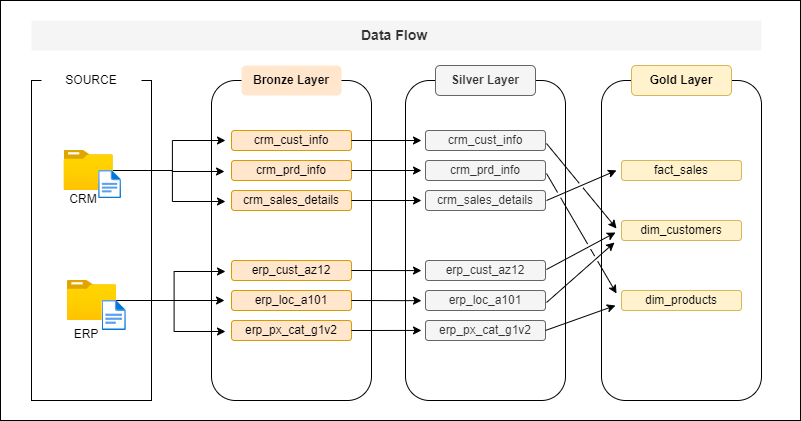

The diagram above was exported from draw.io. Its source (the exported page's mxGraphModel, read from the mxfile embedded in the PNG):
<mxGraphModel dx="880" dy="524" grid="1" gridSize="10" guides="1" tooltips="1" connect="1" arrows="1" fold="1" page="1" pageScale="1" pageWidth="827" pageHeight="1169" math="0" shadow="0">
  <root>
    <mxCell id="0" />
    <mxCell id="1" parent="0" />
    <mxCell id="DvD4hU6JZ8pTqsTEMqxn-2" value="" style="rounded=0;whiteSpace=wrap;html=1;" parent="1" vertex="1">
      <mxGeometry x="40" y="120" width="120" height="320" as="geometry" />
    </mxCell>
    <mxCell id="DvD4hU6JZ8pTqsTEMqxn-3" value="" style="image;aspect=fixed;html=1;points=[];align=center;fontSize=12;image=img/lib/azure2/general/Folder_Blank.svg;" parent="1" vertex="1">
      <mxGeometry x="72.5" y="190" width="49.29" height="40" as="geometry" />
    </mxCell>
    <mxCell id="DvD4hU6JZ8pTqsTEMqxn-5" value="" style="image;aspect=fixed;html=1;points=[];align=center;fontSize=12;image=img/lib/azure2/general/File.svg;" parent="1" vertex="1">
      <mxGeometry x="107.14" y="210" width="22.86" height="28.16" as="geometry" />
    </mxCell>
    <mxCell id="DvD4hU6JZ8pTqsTEMqxn-6" value="" style="image;aspect=fixed;html=1;points=[];align=center;fontSize=12;image=img/lib/azure2/general/Folder_Blank.svg;" parent="1" vertex="1">
      <mxGeometry x="75.86" y="320" width="49.29" height="40" as="geometry" />
    </mxCell>
    <mxCell id="DvD4hU6JZ8pTqsTEMqxn-7" value="" style="image;aspect=fixed;html=1;points=[];align=center;fontSize=12;image=img/lib/azure2/general/File.svg;" parent="1" vertex="1">
      <mxGeometry x="110.5" y="340" width="24.35" height="30" as="geometry" />
    </mxCell>
    <mxCell id="DvD4hU6JZ8pTqsTEMqxn-8" value="CRM" style="text;html=1;align=center;verticalAlign=middle;whiteSpace=wrap;rounded=0;" parent="1" vertex="1">
      <mxGeometry x="61.79000000000001" y="224" width="60" height="30" as="geometry" />
    </mxCell>
    <mxCell id="DvD4hU6JZ8pTqsTEMqxn-9" value="ERP" style="text;html=1;align=center;verticalAlign=middle;whiteSpace=wrap;rounded=0;" parent="1" vertex="1">
      <mxGeometry x="65.16000000000001" y="359" width="60" height="30" as="geometry" />
    </mxCell>
    <mxCell id="DvD4hU6JZ8pTqsTEMqxn-11" value="SOURCE" style="rounded=0;whiteSpace=wrap;html=1;strokeColor=none;" parent="1" vertex="1">
      <mxGeometry x="50" y="100" width="100" height="40" as="geometry" />
    </mxCell>
    <mxCell id="DvD4hU6JZ8pTqsTEMqxn-12" value="" style="rounded=1;whiteSpace=wrap;html=1;" parent="1" vertex="1">
      <mxGeometry x="220" y="120" width="160" height="320" as="geometry" />
    </mxCell>
    <mxCell id="DvD4hU6JZ8pTqsTEMqxn-15" value="&lt;b&gt;Bronze Layer&lt;/b&gt;" style="rounded=1;whiteSpace=wrap;html=1;fillColor=#ffe6cc;strokeColor=none;" parent="1" vertex="1">
      <mxGeometry x="250" y="105" width="100" height="30" as="geometry" />
    </mxCell>
    <mxCell id="DvD4hU6JZ8pTqsTEMqxn-16" value="crm_cust_info" style="rounded=1;whiteSpace=wrap;html=1;fillColor=#ffe6cc;strokeColor=#d79b00;" parent="1" vertex="1">
      <mxGeometry x="240" y="170" width="120" height="20" as="geometry" />
    </mxCell>
    <mxCell id="DvD4hU6JZ8pTqsTEMqxn-20" value="crm_prd_info" style="rounded=1;whiteSpace=wrap;html=1;fillColor=#ffe6cc;strokeColor=#d79b00;" parent="1" vertex="1">
      <mxGeometry x="240" y="200" width="120" height="20" as="geometry" />
    </mxCell>
    <mxCell id="DvD4hU6JZ8pTqsTEMqxn-21" value="crm_sales_details" style="rounded=1;whiteSpace=wrap;html=1;fillColor=#ffe6cc;strokeColor=#d79b00;" parent="1" vertex="1">
      <mxGeometry x="240" y="230" width="120" height="20" as="geometry" />
    </mxCell>
    <mxCell id="DvD4hU6JZ8pTqsTEMqxn-22" value="erp_cust_az12" style="rounded=1;whiteSpace=wrap;html=1;fillColor=#ffe6cc;strokeColor=#d79b00;" parent="1" vertex="1">
      <mxGeometry x="240" y="300" width="120" height="20" as="geometry" />
    </mxCell>
    <mxCell id="DvD4hU6JZ8pTqsTEMqxn-23" value="erp_loc_a101" style="rounded=1;whiteSpace=wrap;html=1;fillColor=#ffe6cc;strokeColor=#d79b00;" parent="1" vertex="1">
      <mxGeometry x="240" y="330" width="120" height="20" as="geometry" />
    </mxCell>
    <mxCell id="DvD4hU6JZ8pTqsTEMqxn-24" value="erp_px_cat_g1v2" style="rounded=1;whiteSpace=wrap;html=1;fillColor=#ffe6cc;strokeColor=#d79b00;" parent="1" vertex="1">
      <mxGeometry x="240" y="360" width="120" height="20" as="geometry" />
    </mxCell>
    <mxCell id="DvD4hU6JZ8pTqsTEMqxn-35" style="edgeStyle=orthogonalEdgeStyle;rounded=0;orthogonalLoop=1;jettySize=auto;html=1;entryX=-0.05;entryY=0.5;entryDx=0;entryDy=0;entryPerimeter=0;" parent="1" source="DvD4hU6JZ8pTqsTEMqxn-3" target="DvD4hU6JZ8pTqsTEMqxn-16" edge="1">
      <mxGeometry relative="1" as="geometry" />
    </mxCell>
    <mxCell id="DvD4hU6JZ8pTqsTEMqxn-36" style="edgeStyle=orthogonalEdgeStyle;rounded=0;orthogonalLoop=1;jettySize=auto;html=1;entryX=-0.058;entryY=0.55;entryDx=0;entryDy=0;entryPerimeter=0;" parent="1" source="DvD4hU6JZ8pTqsTEMqxn-3" target="DvD4hU6JZ8pTqsTEMqxn-20" edge="1">
      <mxGeometry relative="1" as="geometry" />
    </mxCell>
    <mxCell id="DvD4hU6JZ8pTqsTEMqxn-38" style="edgeStyle=orthogonalEdgeStyle;rounded=0;orthogonalLoop=1;jettySize=auto;html=1;entryX=-0.05;entryY=0.55;entryDx=0;entryDy=0;entryPerimeter=0;" parent="1" source="DvD4hU6JZ8pTqsTEMqxn-3" target="DvD4hU6JZ8pTqsTEMqxn-21" edge="1">
      <mxGeometry relative="1" as="geometry" />
    </mxCell>
    <mxCell id="DvD4hU6JZ8pTqsTEMqxn-39" style="edgeStyle=orthogonalEdgeStyle;rounded=0;orthogonalLoop=1;jettySize=auto;html=1;entryX=-0.05;entryY=0.55;entryDx=0;entryDy=0;entryPerimeter=0;" parent="1" source="DvD4hU6JZ8pTqsTEMqxn-6" target="DvD4hU6JZ8pTqsTEMqxn-22" edge="1">
      <mxGeometry relative="1" as="geometry" />
    </mxCell>
    <mxCell id="DvD4hU6JZ8pTqsTEMqxn-40" style="edgeStyle=orthogonalEdgeStyle;rounded=0;orthogonalLoop=1;jettySize=auto;html=1;entryX=-0.058;entryY=0.5;entryDx=0;entryDy=0;entryPerimeter=0;" parent="1" source="DvD4hU6JZ8pTqsTEMqxn-6" target="DvD4hU6JZ8pTqsTEMqxn-23" edge="1">
      <mxGeometry relative="1" as="geometry" />
    </mxCell>
    <mxCell id="DvD4hU6JZ8pTqsTEMqxn-42" style="edgeStyle=orthogonalEdgeStyle;rounded=0;orthogonalLoop=1;jettySize=auto;html=1;entryX=-0.05;entryY=0.55;entryDx=0;entryDy=0;entryPerimeter=0;" parent="1" source="DvD4hU6JZ8pTqsTEMqxn-6" target="DvD4hU6JZ8pTqsTEMqxn-24" edge="1">
      <mxGeometry relative="1" as="geometry" />
    </mxCell>
    <mxCell id="MohcTFMQRvjfn25HD3OB-1" value="" style="rounded=1;whiteSpace=wrap;html=1;" parent="1" vertex="1">
      <mxGeometry x="414" y="120" width="160" height="320" as="geometry" />
    </mxCell>
    <mxCell id="MohcTFMQRvjfn25HD3OB-2" value="&lt;b&gt;Silver Layer&lt;/b&gt;" style="rounded=1;whiteSpace=wrap;html=1;fillColor=#f5f5f5;strokeColor=#666666;fontColor=#333333;" parent="1" vertex="1">
      <mxGeometry x="444" y="105" width="100" height="30" as="geometry" />
    </mxCell>
    <mxCell id="MohcTFMQRvjfn25HD3OB-3" value="crm_cust_info" style="rounded=1;whiteSpace=wrap;html=1;fillColor=#f5f5f5;strokeColor=#666666;fontColor=#333333;" parent="1" vertex="1">
      <mxGeometry x="434" y="170" width="120" height="20" as="geometry" />
    </mxCell>
    <mxCell id="MohcTFMQRvjfn25HD3OB-4" value="crm_prd_info" style="rounded=1;whiteSpace=wrap;html=1;fillColor=#f5f5f5;strokeColor=#666666;fontColor=#333333;" parent="1" vertex="1">
      <mxGeometry x="434" y="200" width="120" height="20" as="geometry" />
    </mxCell>
    <mxCell id="MohcTFMQRvjfn25HD3OB-5" value="crm_sales_details" style="rounded=1;whiteSpace=wrap;html=1;fillColor=#f5f5f5;strokeColor=#666666;fontColor=#333333;" parent="1" vertex="1">
      <mxGeometry x="434" y="230" width="120" height="20" as="geometry" />
    </mxCell>
    <mxCell id="MohcTFMQRvjfn25HD3OB-6" value="erp_cust_az12" style="rounded=1;whiteSpace=wrap;html=1;fillColor=#f5f5f5;strokeColor=#666666;fontColor=#333333;" parent="1" vertex="1">
      <mxGeometry x="434" y="300" width="120" height="20" as="geometry" />
    </mxCell>
    <mxCell id="MohcTFMQRvjfn25HD3OB-7" value="erp_loc_a101" style="rounded=1;whiteSpace=wrap;html=1;fillColor=#f5f5f5;strokeColor=#666666;fontColor=#333333;" parent="1" vertex="1">
      <mxGeometry x="434" y="330" width="120" height="20" as="geometry" />
    </mxCell>
    <mxCell id="MohcTFMQRvjfn25HD3OB-8" value="erp_px_cat_g1v2" style="rounded=1;whiteSpace=wrap;html=1;fillColor=#f5f5f5;strokeColor=#666666;fontColor=#333333;" parent="1" vertex="1">
      <mxGeometry x="434" y="360" width="120" height="20" as="geometry" />
    </mxCell>
    <mxCell id="MohcTFMQRvjfn25HD3OB-10" value="" style="endArrow=classic;html=1;rounded=0;exitX=1;exitY=0.5;exitDx=0;exitDy=0;" parent="1" source="DvD4hU6JZ8pTqsTEMqxn-16" edge="1">
      <mxGeometry width="50" height="50" relative="1" as="geometry">
        <mxPoint x="390" y="290" as="sourcePoint" />
        <mxPoint x="430" y="180" as="targetPoint" />
      </mxGeometry>
    </mxCell>
    <mxCell id="MohcTFMQRvjfn25HD3OB-11" value="" style="endArrow=classic;html=1;rounded=0;exitX=1;exitY=0.5;exitDx=0;exitDy=0;" parent="1" source="DvD4hU6JZ8pTqsTEMqxn-20" edge="1">
      <mxGeometry width="50" height="50" relative="1" as="geometry">
        <mxPoint x="390" y="290" as="sourcePoint" />
        <mxPoint x="430" y="210" as="targetPoint" />
      </mxGeometry>
    </mxCell>
    <mxCell id="MohcTFMQRvjfn25HD3OB-12" value="" style="endArrow=classic;html=1;rounded=0;exitX=1;exitY=0.5;exitDx=0;exitDy=0;" parent="1" source="DvD4hU6JZ8pTqsTEMqxn-21" edge="1">
      <mxGeometry width="50" height="50" relative="1" as="geometry">
        <mxPoint x="390" y="290" as="sourcePoint" />
        <mxPoint x="430" y="240" as="targetPoint" />
      </mxGeometry>
    </mxCell>
    <mxCell id="MohcTFMQRvjfn25HD3OB-14" value="" style="endArrow=classic;html=1;rounded=0;exitX=1;exitY=0.5;exitDx=0;exitDy=0;entryX=0.1;entryY=0.594;entryDx=0;entryDy=0;entryPerimeter=0;" parent="1" source="DvD4hU6JZ8pTqsTEMqxn-22" target="MohcTFMQRvjfn25HD3OB-1" edge="1">
      <mxGeometry width="50" height="50" relative="1" as="geometry">
        <mxPoint x="390" y="290" as="sourcePoint" />
        <mxPoint x="440" y="240" as="targetPoint" />
      </mxGeometry>
    </mxCell>
    <mxCell id="MohcTFMQRvjfn25HD3OB-15" value="" style="endArrow=classic;html=1;rounded=0;exitX=1;exitY=0.5;exitDx=0;exitDy=0;entryX=0.1;entryY=0.688;entryDx=0;entryDy=0;entryPerimeter=0;" parent="1" source="DvD4hU6JZ8pTqsTEMqxn-23" target="MohcTFMQRvjfn25HD3OB-1" edge="1">
      <mxGeometry width="50" height="50" relative="1" as="geometry">
        <mxPoint x="390" y="290" as="sourcePoint" />
        <mxPoint x="440" y="240" as="targetPoint" />
      </mxGeometry>
    </mxCell>
    <mxCell id="MohcTFMQRvjfn25HD3OB-16" value="" style="endArrow=classic;html=1;rounded=0;exitX=1;exitY=0.5;exitDx=0;exitDy=0;entryX=0.1;entryY=0.781;entryDx=0;entryDy=0;entryPerimeter=0;" parent="1" source="DvD4hU6JZ8pTqsTEMqxn-24" target="MohcTFMQRvjfn25HD3OB-1" edge="1">
      <mxGeometry width="50" height="50" relative="1" as="geometry">
        <mxPoint x="390" y="290" as="sourcePoint" />
        <mxPoint x="440" y="240" as="targetPoint" />
      </mxGeometry>
    </mxCell>
    <mxCell id="MohcTFMQRvjfn25HD3OB-17" value="" style="rounded=1;whiteSpace=wrap;html=1;" parent="1" vertex="1">
      <mxGeometry x="610" y="120" width="160" height="320" as="geometry" />
    </mxCell>
    <mxCell id="MohcTFMQRvjfn25HD3OB-18" value="&lt;b&gt;Gold Layer&lt;/b&gt;" style="rounded=1;whiteSpace=wrap;html=1;fillColor=#fff2cc;strokeColor=#d6b656;" parent="1" vertex="1">
      <mxGeometry x="640" y="105" width="100" height="30" as="geometry" />
    </mxCell>
    <mxCell id="MohcTFMQRvjfn25HD3OB-19" value="fact_sales" style="rounded=1;whiteSpace=wrap;html=1;fillColor=#fff2cc;strokeColor=#d6b656;" parent="1" vertex="1">
      <mxGeometry x="630" y="200" width="120" height="20" as="geometry" />
    </mxCell>
    <mxCell id="MohcTFMQRvjfn25HD3OB-20" value="dim_customers" style="rounded=1;whiteSpace=wrap;html=1;fillColor=#fff2cc;strokeColor=#d6b656;" parent="1" vertex="1">
      <mxGeometry x="630" y="260" width="120" height="20" as="geometry" />
    </mxCell>
    <mxCell id="MohcTFMQRvjfn25HD3OB-21" value="dim_products" style="rounded=1;whiteSpace=wrap;html=1;fillColor=#fff2cc;strokeColor=#d6b656;" parent="1" vertex="1">
      <mxGeometry x="630" y="330" width="120" height="20" as="geometry" />
    </mxCell>
    <mxCell id="MohcTFMQRvjfn25HD3OB-27" value="" style="endArrow=classic;html=1;rounded=0;entryX=0.125;entryY=0.281;entryDx=0;entryDy=0;entryPerimeter=0;jumpStyle=gap;" parent="1" edge="1">
      <mxGeometry width="50" height="50" relative="1" as="geometry">
        <mxPoint x="555" y="240" as="sourcePoint" />
        <mxPoint x="625" y="209.92000000000007" as="targetPoint" />
      </mxGeometry>
    </mxCell>
    <mxCell id="MohcTFMQRvjfn25HD3OB-28" value="" style="endArrow=classic;html=1;rounded=0;entryX=0;entryY=0.75;entryDx=0;entryDy=0;jumpStyle=gap;" parent="1" edge="1">
      <mxGeometry width="50" height="50" relative="1" as="geometry">
        <mxPoint x="555" y="183" as="sourcePoint" />
        <mxPoint x="625" y="268" as="targetPoint" />
      </mxGeometry>
    </mxCell>
    <mxCell id="MohcTFMQRvjfn25HD3OB-29" value="" style="endArrow=classic;html=1;rounded=0;entryX=0;entryY=0.5;entryDx=0;entryDy=0;exitX=1.058;exitY=0.35;exitDx=0;exitDy=0;exitPerimeter=0;jumpStyle=gap;" parent="1" edge="1">
      <mxGeometry width="50" height="50" relative="1" as="geometry">
        <mxPoint x="554.96" y="309" as="sourcePoint" />
        <mxPoint x="624" y="272" as="targetPoint" />
      </mxGeometry>
    </mxCell>
    <mxCell id="MohcTFMQRvjfn25HD3OB-31" value="" style="endArrow=classic;html=1;rounded=0;entryX=0;entryY=1;entryDx=0;entryDy=0;exitX=1.067;exitY=0.5;exitDx=0;exitDy=0;exitPerimeter=0;jumpStyle=gap;" parent="1" edge="1">
      <mxGeometry width="50" height="50" relative="1" as="geometry">
        <mxPoint x="555.04" y="342" as="sourcePoint" />
        <mxPoint x="623" y="282" as="targetPoint" />
      </mxGeometry>
    </mxCell>
    <mxCell id="MohcTFMQRvjfn25HD3OB-32" value="" style="endArrow=classic;html=1;rounded=0;entryX=0;entryY=0.75;entryDx=0;entryDy=0;exitX=0.913;exitY=0.781;exitDx=0;exitDy=0;exitPerimeter=0;jumpStyle=gap;" parent="1" edge="1">
      <mxGeometry width="50" height="50" relative="1" as="geometry">
        <mxPoint x="554.0799999999999" y="369.9200000000001" as="sourcePoint" />
        <mxPoint x="624" y="345" as="targetPoint" />
      </mxGeometry>
    </mxCell>
    <mxCell id="MohcTFMQRvjfn25HD3OB-33" value="" style="endArrow=classic;html=1;rounded=0;entryX=0;entryY=0.5;entryDx=0;entryDy=0;jumpStyle=gap;" parent="1" edge="1">
      <mxGeometry width="50" height="50" relative="1" as="geometry">
        <mxPoint x="555" y="213" as="sourcePoint" />
        <mxPoint x="625" y="333" as="targetPoint" />
      </mxGeometry>
    </mxCell>
    <mxCell id="bWLY9qvIUQ6kTzPSOrii-1" value="Data Flow&amp;nbsp;" style="text;html=1;align=center;verticalAlign=middle;whiteSpace=wrap;rounded=0;fontStyle=1;fillColor=#f5f5f5;fontColor=#333333;strokeColor=none;fontSize=14;" vertex="1" parent="1">
      <mxGeometry x="40" y="60" width="730" height="30" as="geometry" />
    </mxCell>
    <mxCell id="bWLY9qvIUQ6kTzPSOrii-2" value="" style="rounded=0;whiteSpace=wrap;html=1;fillColor=none;" vertex="1" parent="1">
      <mxGeometry x="9" y="40" width="800" height="420" as="geometry" />
    </mxCell>
  </root>
</mxGraphModel>